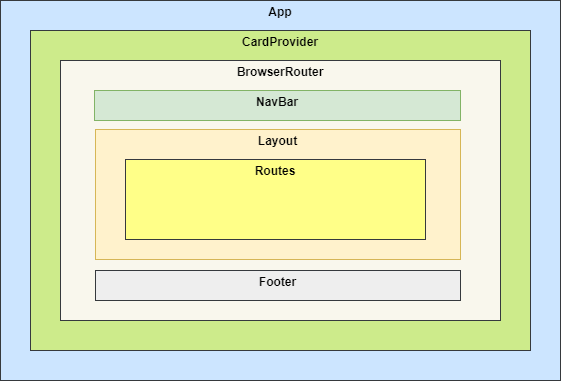

The diagram above was exported from draw.io. Its source (the exported page's mxGraphModel, read from the mxfile embedded in the PNG):
<mxGraphModel dx="1038" dy="489" grid="1" gridSize="10" guides="1" tooltips="1" connect="1" arrows="1" fold="1" page="1" pageScale="1" pageWidth="827" pageHeight="1169" math="0" shadow="0">
  <root>
    <mxCell id="0" />
    <mxCell id="1" parent="0" />
    <mxCell id="9TVXa0SO_ODCDTH2Szc8-2" value="&lt;b&gt;App&lt;/b&gt;" style="fontStyle=0;verticalAlign=top;align=center;spacingTop=-2;fillColor=#cce5ff;rounded=0;whiteSpace=wrap;html=1;strokeColor=#36393d;strokeWidth=1;container=1;collapsible=0;expand=0;recursiveResize=0;" parent="1" vertex="1">
      <mxGeometry x="119" y="161" width="560" height="380" as="geometry" />
    </mxCell>
    <mxCell id="9TVXa0SO_ODCDTH2Szc8-5" value="&lt;b&gt;CardProvider&lt;/b&gt;" style="fontStyle=0;verticalAlign=top;align=center;spacingTop=-2;fillColor=#cdeb8b;rounded=0;whiteSpace=wrap;html=1;strokeColor=#36393d;strokeWidth=1;dashed=0;container=1;collapsible=0;expand=0;recursiveResize=0;" parent="9TVXa0SO_ODCDTH2Szc8-2" vertex="1">
      <mxGeometry x="30" y="30" width="500" height="320" as="geometry" />
    </mxCell>
    <mxCell id="9TVXa0SO_ODCDTH2Szc8-6" value="&lt;b&gt;BrowserRouter&lt;/b&gt;" style="fontStyle=0;verticalAlign=top;align=center;spacingTop=-2;fillColor=#f9f7ed;rounded=0;whiteSpace=wrap;html=1;strokeColor=#36393d;strokeWidth=1;dashed=0;container=1;collapsible=0;expand=0;recursiveResize=0;" parent="9TVXa0SO_ODCDTH2Szc8-5" vertex="1">
      <mxGeometry x="30" y="30" width="440" height="260" as="geometry" />
    </mxCell>
    <mxCell id="9TVXa0SO_ODCDTH2Szc8-7" value="&lt;b&gt;NavBar&lt;/b&gt;" style="fontStyle=0;verticalAlign=top;align=center;spacingTop=-2;fillColor=#d5e8d4;rounded=0;whiteSpace=wrap;html=1;strokeColor=#82b366;strokeWidth=1;dashed=0;container=1;collapsible=0;expand=0;recursiveResize=0;" parent="9TVXa0SO_ODCDTH2Szc8-6" vertex="1">
      <mxGeometry x="34" y="30" width="366" height="30" as="geometry" />
    </mxCell>
    <mxCell id="9TVXa0SO_ODCDTH2Szc8-8" value="&lt;b&gt;Layout&lt;/b&gt;" style="fontStyle=0;verticalAlign=top;align=center;spacingTop=-2;fillColor=#fff2cc;rounded=0;whiteSpace=wrap;html=1;strokeColor=#d6b656;strokeWidth=1;dashed=0;container=1;collapsible=0;expand=0;recursiveResize=0;" parent="9TVXa0SO_ODCDTH2Szc8-6" vertex="1">
      <mxGeometry x="35" y="69" width="365" height="130" as="geometry" />
    </mxCell>
    <mxCell id="9TVXa0SO_ODCDTH2Szc8-10" value="&lt;b&gt;Routes&lt;/b&gt;" style="fontStyle=0;verticalAlign=top;align=center;spacingTop=-2;fillColor=#ffff88;rounded=0;whiteSpace=wrap;html=1;strokeColor=#36393d;strokeWidth=1;dashed=0;container=1;collapsible=0;expand=0;recursiveResize=0;" parent="9TVXa0SO_ODCDTH2Szc8-8" vertex="1">
      <mxGeometry x="30" y="30" width="300" height="80" as="geometry" />
    </mxCell>
    <mxCell id="9TVXa0SO_ODCDTH2Szc8-9" value="&lt;b&gt;Footer&lt;/b&gt;" style="fontStyle=0;verticalAlign=top;align=center;spacingTop=-2;fillColor=#eeeeee;rounded=0;whiteSpace=wrap;html=1;strokeColor=#36393d;strokeWidth=1;dashed=0;container=1;collapsible=0;expand=0;recursiveResize=0;" parent="9TVXa0SO_ODCDTH2Szc8-6" vertex="1">
      <mxGeometry x="35" y="210" width="365" height="30" as="geometry" />
    </mxCell>
  </root>
</mxGraphModel>